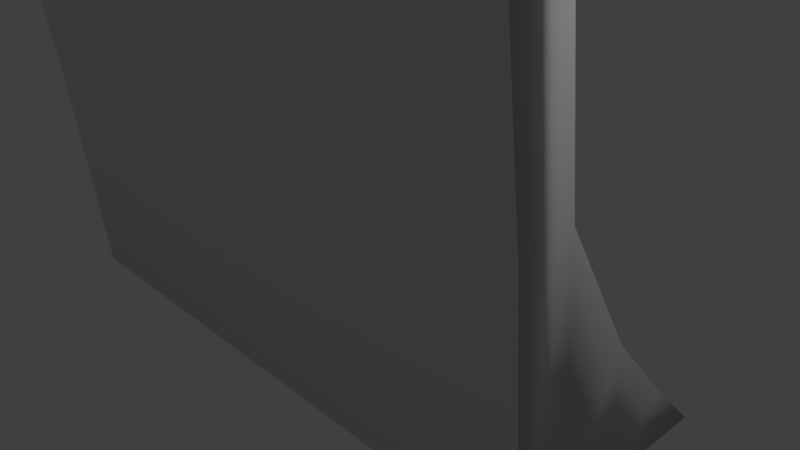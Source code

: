 # Source: rampaPared.blend  (saved by Blender 2.79.0; exported with 4.5.12 LTS)
import bpy
from mathutils import Matrix  # noqa: F401  (used for matrix-valued properties, if any)

bpy.ops.wm.read_factory_settings(use_empty=True)
scene = bpy.context.scene
scene.name = 'Scene'

# ---- collections
col_collection_1 = bpy.data.collections.new('Collection 1'); scene.collection.children.link(col_collection_1)

# ---- materials (node trees are filled in below, after node groups)
mat_material_001 = bpy.data.materials.new('Material.001')
mat_material_001.alpha_threshold = 0.0
mat_material_001.use_transparent_shadow = False
mat_material_001.roughness = 0.5
mat_material_001.line_color = (0.0, 0.0, 0.0, 1.0)

# ---- material node trees

# ---- world
world_world = bpy.data.worlds.new('World'); scene.world = world_world
world_world.color = (0.05088, 0.05088, 0.05088)
world_world.use_sun_shadow = False
world_world.sun_shadow_jitter_overblur = 0.0
world_world.cycles.sampling_method = 'MANUAL'

# ---- cameras
cam_camera = bpy.data.cameras.new('Camera')
cam_camera.clip_end = 100.0
cam_camera.lens = 35.0
cam_camera.sensor_width = 32.0
cam_camera.sensor_height = 18.0
cam_camera.ortho_scale = 7.314
cam_camera.dof.focus_distance = 0.0
cam_camera.dof.aperture_fstop = 128.0

# ---- lights
light_lamp = bpy.data.lights.new('Lamp', 'POINT')
light_lamp.transmission_factor = 0.0
light_lamp.cutoff_distance = 30.0
light_lamp.energy = 100.0
light_lamp.shadow_buffer_clip_start = 1.001
light_lamp.shadow_soft_size = 0.1
light_lamp.shadow_maximum_resolution = 0.006
light_lamp.use_absolute_resolution = True

# ---- meshes
me_cube_001 = bpy.data.meshes.new('Cube.001')
me_cube_001.from_pydata([(1.0, 1.236, -1.0), (1.0, -1.0, -1.0), (-1.0, -1.0, -1.0), (-1.0, 1.236, -1.0), (1.0, 0.5278, -0.2715), (1.0, -1.301, 2.28), (-1.0, -1.301, 2.28), (-1.0, 0.5278, -0.2715), (1.0, -0.194, -1.0), (-1.0, -0.194, -1.0), (1.0, -0.3491, 0.7191), (-1.0, -0.3491, 0.7191), (1.0, -1.685, -1.006), (-1.0, -1.685, -1.006), (1.0, -1.981, 2.204), (-1.0, -1.981, 2.204), (1.0, -1.772, 8.006), (-1.0, -1.772, 8.006), (1.0, -2.456, 7.984), (-1.0, -2.456, 7.984), (1.0, -1.703, 5.119), (1.0, -2.387, 5.096), (-1.0, -2.387, 5.096), (-1.0, -1.703, 5.119), (1.0, -1.705, 9.006), (-1.0, -1.705, 9.006), (1.0, -2.39, 8.983), (-1.0, -2.39, 8.983), (1.0, -1.622, 9.505), (-1.0, -1.622, 9.505), (1.0, -2.306, 9.483), (-1.0, -2.306, 9.483), (1.0, -1.538, 10.01), (-1.0, -1.538, 10.01), (1.0, -2.223, 9.982), (-1.0, -2.223, 9.982)], [], [(8, 1, 2, 9), (10, 11, 6, 5), (8, 10, 5, 1), (2, 1, 12, 13), (9, 11, 7, 3), (4, 0, 3, 7), (2, 6, 11, 9), (0, 4, 10, 8), (4, 7, 11, 10), (0, 8, 9, 3), (12, 14, 15, 13), (21, 20, 16, 18), (6, 2, 13, 15), (1, 5, 14, 12), (18, 16, 24, 26), (22, 21, 18, 19), (20, 23, 17, 16), (23, 22, 19, 17), (6, 15, 22, 23), (5, 6, 23, 20), (15, 14, 21, 22), (14, 5, 20, 21), (24, 25, 29, 28), (19, 18, 26, 27), (17, 19, 27, 25), (16, 17, 25, 24), (30, 28, 32, 34), (26, 24, 28, 30), (27, 26, 30, 31), (25, 27, 31, 29), (32, 33, 35, 34), (31, 30, 34, 35), (29, 31, 35, 33), (28, 29, 33, 32)])
me_cube_001.polygons.foreach_set('use_smooth', [True] * 34)
me_cube_001.materials.append(mat_material_001)
me_cube_001.use_remesh_preserve_volume = False
me_cube_001.use_remesh_preserve_attributes = False
me_cube_001.use_mirror_vertex_groups = False
me_cube_001.update()

# ---- objects
ob_lamp = bpy.data.objects.new('Lamp', light_lamp)
ob_camera = bpy.data.objects.new('Camera', cam_camera)
ob_cube_001 = bpy.data.objects.new('Cube.001', me_cube_001)

# ---- transforms, parenting, visibility, modifiers, constraints
ob_lamp.location = (4.076, 1.005, 5.904)
ob_lamp.rotation_euler = (0.6503, 0.05522, 1.866)
ob_lamp.lock_rotations_4d = False
ob_lamp.empty_display_type = 'ARROWS'
ob_lamp.color = (0.0, 0.0, 0.0, 0.0)
ob_lamp.lineart.crease_threshold = 0.0
ob_camera.location = (7.481, -6.508, 5.344)
ob_camera.rotation_euler = (1.109, 0.0, 0.8149)
ob_camera.lock_rotations_4d = False
ob_camera.empty_display_type = 'ARROWS'
ob_camera.color = (0.0, 0.0, 0.0, 0.0)
ob_camera.display_type = 'WIRE'
ob_camera.lineart.crease_threshold = 0.0
ob_cube_001.location = (0.0, 0.0, 0.0)
ob_cube_001.scale = (-3.955, 1.0, 1.0)
ob_cube_001.lock_rotations_4d = False
ob_cube_001.empty_display_type = 'ARROWS'
ob_cube_001.lineart.crease_threshold = 0.0

# ---- collection membership
col_collection_1.objects.link(ob_lamp)
col_collection_1.objects.link(ob_camera)
col_collection_1.objects.link(ob_cube_001)

# ---- scene / render settings (as saved in the file)
scene.camera = ob_camera
scene.frame_start = 1; scene.frame_end = 250; scene.frame_set(1)
scene.render.engine = 'BLENDER_EEVEE_NEXT'
scene.render.resolution_percentage = 50
scene.render.dither_intensity = 0.0
scene.cycles.use_denoising = False
scene.cycles.samples = 128
scene.cycles.sampling_pattern = 'TABULATED_SOBOL'
scene.cycles.light_sampling_threshold = 0.0
scene.cycles.use_adaptive_sampling = False
scene.cycles.use_light_tree = False
scene.cycles.blur_glossy = 0.0
scene.cycles.sample_clamp_indirect = 0.0
scene.view_settings.view_transform = 'Standard'
bpy.context.view_layer.update()
